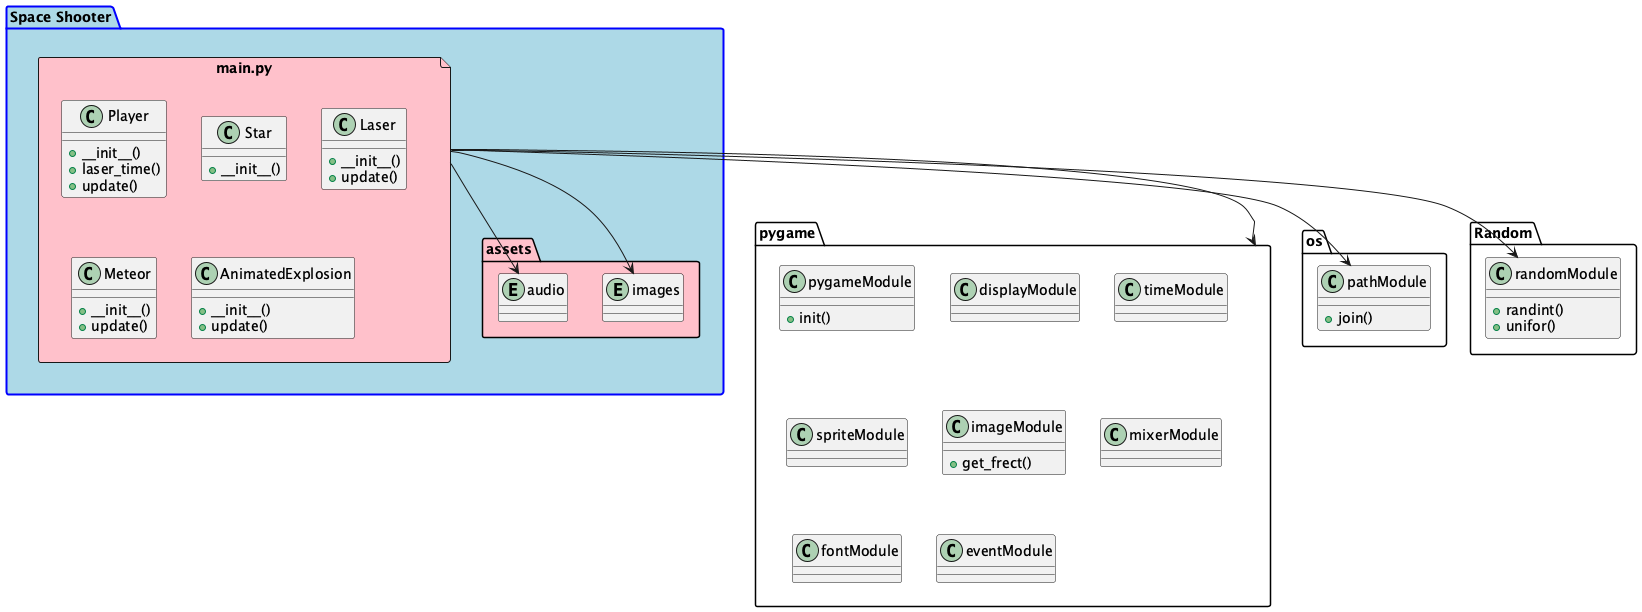

The diagram above was rendered by PlantUML. Its source (embedded in the PNG):
@startuml

package pygame {

    class pygameModule {
        +init()
    }
        
    class displayModule {

    }
    
    class timeModule {
        
    }
    
    class spriteModule {
        
    }
    
    class imageModule {
        +get_frect()
        
    }
 

    class mixerModule {
        
    }
 

    class fontModule {
        
    }
 
    class eventModule {
        
    }
}

package os {

    class pathModule{
        +join()
    }


}

package Random {

    class randomModule{
        +randint()
        +unifor()
    }

}

package "Space Shooter" as shoot #LightBlue;line:Blue;line.bold {

    package assets #Pink {
    entity audio {}
    entity images {}
}

    file "main.py" as main_py #Pink {

    class Player {
        +__init__()
        +laser_time()
        +update()
    }

    class Star {
        +__init__()
    }

    class Laser {
        +__init__()
        +update()
    }

    class Meteor {
        +__init__()
        +update()
    }

    class AnimatedExplosion {
        +__init__()
        +update()
    }

    }

}

main_py --> pygame 
main_py --> audio
main_py --> images
main_py --> pathModule
main_py --> randomModule

@enduml